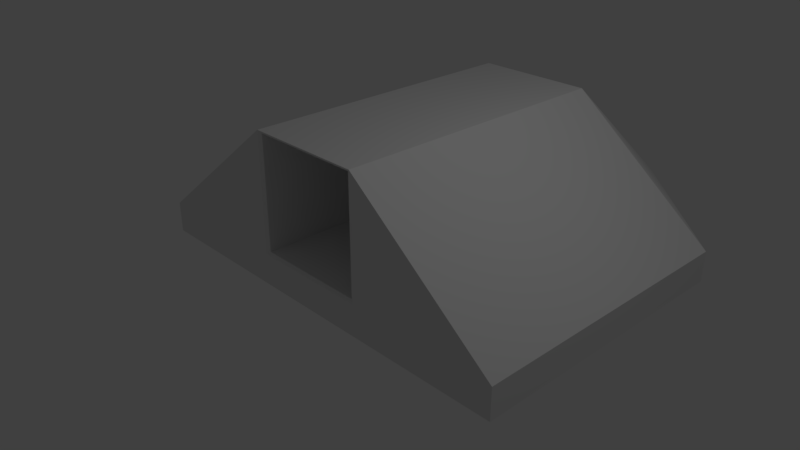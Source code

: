 # Source: Pusher_Medium.blend  (saved by Blender 2.78.0; exported with 4.5.12 LTS)
import bpy
from mathutils import Matrix  # noqa: F401  (used for matrix-valued properties, if any)

bpy.ops.wm.read_factory_settings(use_empty=True)
scene = bpy.context.scene
scene.name = 'Scene'

# ---- collections
col_collection_1 = bpy.data.collections.new('Collection 1'); scene.collection.children.link(col_collection_1)

# ---- materials (node trees are filled in below, after node groups)
mat_material = bpy.data.materials.new('Material')
mat_material.alpha_threshold = 0.0
mat_material.use_transparent_shadow = False
mat_material.roughness = 0.5
mat_material.line_color = (0.0, 0.0, 0.0, 1.0)

# ---- material node trees

# ---- world
world_world = bpy.data.worlds.new('World'); scene.world = world_world
world_world.color = (0.05088, 0.05088, 0.05088)
world_world.use_sun_shadow = False
world_world.sun_shadow_jitter_overblur = 0.0
world_world.cycles.sampling_method = 'MANUAL'

# ---- cameras
cam_camera = bpy.data.cameras.new('Camera')
cam_camera.clip_end = 100.0
cam_camera.lens = 35.0
cam_camera.sensor_width = 32.0
cam_camera.sensor_height = 18.0
cam_camera.ortho_scale = 7.314
cam_camera.dof.focus_distance = 0.0
cam_camera.dof.aperture_fstop = 128.0

# ---- lights
light_lamp = bpy.data.lights.new('Lamp', 'POINT')
light_lamp.transmission_factor = 0.0
light_lamp.cutoff_distance = 30.0
light_lamp.energy = 100.0
light_lamp.shadow_buffer_clip_start = 1.001
light_lamp.shadow_soft_size = 0.1
light_lamp.shadow_maximum_resolution = 0.006
light_lamp.use_absolute_resolution = True

# ---- meshes
me_cube = bpy.data.meshes.new('Cube')
me_cube.from_pydata([(1.0, 3.142, -0.4049), (1.0, -1.0, -0.4049), (-1.0, -1.0, -0.4049), (-1.0, 3.142, -0.4049), (1.0, 3.142, 0.03472), (1.0, -1.0, 0.03472), (-1.0, -1.0, 0.03472), (-1.0, 3.142, 0.03472), (0.2829, 3.142, 1.717), (0.2666, -0.9699, 1.676), (-0.2829, 3.142, 1.717), (-0.2666, -0.9699, 1.676), (-0.2668, -0.9699, 0.07495), (0.2668, -0.9699, 0.07495), (0.2829, -1.0, 1.717), (-0.2829, -1.0, 1.717), (0.2831, -1.0, 0.03472), (-0.2831, -1.0, 0.03472), (0.2666, 3.198, 1.676), (-0.2666, 3.198, 1.676), (0.2668, 3.198, 0.07495), (-0.2668, 3.198, 0.07495), (0.2829, 5.255, -0.0811), (-0.2829, 5.255, -0.0811), (0.2829, 5.232, -0.5107), (-0.2829, 5.232, -0.5107), (0.2829, 3.206, -0.0811), (-0.2829, 3.206, -0.0811)], [], [(0, 1, 2, 3), (7, 6, 15, 10), (0, 4, 5, 1), (1, 5, 16, 17, 6, 2), (2, 6, 7, 3), (4, 0, 3, 7), (8, 10, 15, 14), (6, 17, 15), (5, 4, 8, 14), (9, 11, 19, 18), (14, 16, 5), (11, 9, 14, 15), (13, 12, 17, 16), (12, 11, 15, 17), (9, 13, 16, 14), (10, 8, 18, 19), (13, 9, 18, 20), (12, 13, 20, 21), (11, 12, 21, 19), (10, 23, 7), (4, 22, 8), (3, 25, 24, 0), (7, 23, 25, 3), (23, 22, 24, 25), (22, 4, 0, 24), (22, 23, 27, 26), (26, 20, 22), (21, 20, 26, 27), (27, 23, 21), (21, 23, 19), (20, 18, 22), (22, 18, 8), (23, 10, 19), (22, 20, 21, 23)])
_uv = me_cube.uv_layers.new(name='UVMap')
_uv.uv.foreach_set('vector', [0.0, 0.0, 1.0, 0.0, 1.0, 1.0, 0.0, 1.0, 0.0, 0.0, 1.0, 0.0, 1.0, 1.0, 0.0, 1.0, 0.0, 0.0, 1.0, 0.0, 1.0, 1.0, 0.0, 1.0, 0.5, 1.0, 0.933, 0.75, 0.933, 0.25, 0.5, 0.0, 0.06699, 0.25, 0.06699, 0.75, 0.0, 0.0, 1.0, 0.0, 1.0, 1.0, 0.0, 1.0, 0.0, 0.0, 1.0, 0.0, 1.0, 1.0, 0.0, 1.0, 0.0, 0.0, 1.0, 0.0, 1.0, 1.0, 0.0, 1.0, 0.0, 0.0, 1.0, 0.0, 1.0, 1.0, 0.0, 0.0, 1.0, 0.0, 1.0, 1.0, 0.0, 1.0, 0.0, 0.0, 1.0, 0.0, 1.0, 1.0, 0.0, 1.0, 0.0, 0.0, 1.0, 0.0, 1.0, 1.0, 0.0, 0.0, 1.0, 0.0, 1.0, 1.0, 0.0, 1.0, 0.0, 0.0, 1.0, 0.0, 1.0, 1.0, 0.0, 1.0, 0.0, 0.0, 1.0, 0.0, 1.0, 1.0, 0.0, 1.0, 0.0, 0.0, 1.0, 0.0, 1.0, 1.0, 0.0, 1.0, 1.0, 0.0, 0.0, 0.0, 0.0, 1.0, 1.0, 1.0, 0.0, 0.0, 1.0, 0.0, 1.0, 1.0, 0.0, 1.0, 0.0, 0.0, 1.0, 0.0, 1.0, 1.0, 0.0, 1.0, 0.0, 0.0, 1.0, 0.0, 1.0, 1.0, 0.0, 1.0, 0.0, 0.0, 1.0, 0.0, 1.0, 1.0, 0.0, 0.0, 1.0, 0.0, 1.0, 1.0, 0.0, 0.0, 1.0, 0.0, 1.0, 1.0, 0.0, 1.0, 0.0, 0.0, 1.0, 0.0, 1.0, 1.0, 0.0, 1.0, 0.0, 0.0, 1.0, 0.0, 1.0, 1.0, 0.0, 1.0, 0.0, 0.0, 1.0, 0.0, 1.0, 1.0, 0.0, 1.0, 1.0, 0.0, 0.0, 0.0, 0.0, 0.0, 1.0, 0.0, 1.0, 0.0, 0.0, 0.0, 1.0, 0.0, 0.0, 1.0, 0.0, 0.0, 1.0, 0.0, 0.0, 0.0, 0.0, 0.0, 0.0, 0.0, 0.0, 1.0, 0.0, 1.0, 0.0, 0.0, 0.0, 1.0, 0.0, 0.0, 1.0, 1.0, 1.0, 0.0, 1.0, 0.0, 1.0, 1.0, 0.0, 0.0, 0.0, 0.0, 1.0, 0.0, 0.0, 1.0, 0.0, 0.0, 0.0, 0.0, 0.0, 0.0, 0.0, 0.0])
me_cube.materials.append(mat_material)
me_cube.use_remesh_preserve_volume = False
me_cube.use_remesh_preserve_attributes = False
me_cube.use_mirror_vertex_groups = False
me_cube.update()

# ---- objects
ob_cube = bpy.data.objects.new('Cube', me_cube)
ob_lamp = bpy.data.objects.new('Lamp', light_lamp)
ob_camera = bpy.data.objects.new('Camera', cam_camera)

# ---- transforms, parenting, visibility, modifiers, constraints
ob_cube.location = (0.0, 0.0, 0.0)
ob_cube.scale = (2.97, 1.0, 1.0)
ob_cube.lock_rotations_4d = False
ob_cube.empty_display_type = 'ARROWS'
ob_cube.lineart.crease_threshold = 0.0
ob_lamp.location = (4.076, 1.005, 5.904)
ob_lamp.rotation_euler = (0.6503, 0.05522, 1.866)
ob_lamp.lock_rotations_4d = False
ob_lamp.empty_display_type = 'ARROWS'
ob_lamp.color = (0.0, 0.0, 0.0, 0.0)
ob_lamp.lineart.crease_threshold = 0.0
ob_camera.location = (7.481, -6.508, 5.344)
ob_camera.rotation_euler = (1.109, 0.0, 0.8149)
ob_camera.lock_rotations_4d = False
ob_camera.empty_display_type = 'ARROWS'
ob_camera.color = (0.0, 0.0, 0.0, 0.0)
ob_camera.display_type = 'WIRE'
ob_camera.lineart.crease_threshold = 0.0

# ---- collection membership
col_collection_1.objects.link(ob_cube)
col_collection_1.objects.link(ob_lamp)
col_collection_1.objects.link(ob_camera)

# ---- scene / render settings (as saved in the file)
scene.camera = ob_camera
scene.frame_start = 1; scene.frame_end = 250; scene.frame_set(1)
scene.render.engine = 'BLENDER_EEVEE_NEXT'
scene.render.resolution_percentage = 50
scene.render.dither_intensity = 0.0
scene.cycles.use_denoising = False
scene.cycles.samples = 128
scene.cycles.sampling_pattern = 'TABULATED_SOBOL'
scene.cycles.light_sampling_threshold = 0.0
scene.cycles.use_adaptive_sampling = False
scene.cycles.use_light_tree = False
scene.cycles.blur_glossy = 0.0
scene.cycles.sample_clamp_indirect = 0.0
scene.view_settings.view_transform = 'Standard'
bpy.context.view_layer.update()
